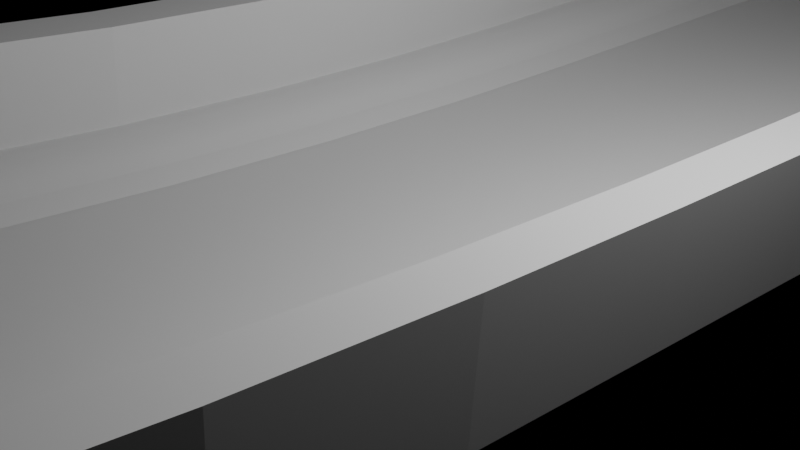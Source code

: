 # Source: Base.blend  (saved by Blender 3.0.42; exported with 4.5.12 LTS)
import bpy
from mathutils import Matrix  # noqa: F401  (used for matrix-valued properties, if any)

bpy.ops.wm.read_factory_settings(use_empty=True)
scene = bpy.context.scene
scene.name = 'Scene'

# ---- collections
col_collection = bpy.data.collections.new('Collection'); scene.collection.children.link(col_collection)

# ---- materials (node trees are filled in below, after node groups)
mat_material = bpy.data.materials.new('Material')

# ---- node groups
ng_auto_smooth = bpy.data.node_groups.new('Auto Smooth', 'GeometryNodeTree')
_s = ng_auto_smooth.interface.new_socket(name='Geometry', in_out='OUTPUT', socket_type='NodeSocketGeometry')
_s = ng_auto_smooth.interface.new_socket(name='Geometry', in_out='INPUT', socket_type='NodeSocketGeometry')
_s = ng_auto_smooth.interface.new_socket(name='Angle', in_out='INPUT', socket_type='NodeSocketFloat')
_s.subtype = 'ANGLE'
_s.min_value = 0.0
_s.max_value = 3.142
ng_auto_smooth.is_modifier = True
_N = ng_auto_smooth.nodes; _L = ng_auto_smooth.links
n0 = _N.new('NodeGroupOutput'); n0.name = 'Group Output'; n0.location = (480, -100)
n1 = _N.new('NodeGroupInput'); n1.name = 'Group Input'; n1.location = (-420, -300)
n2 = _N.new('NodeGroupInput'); n2.name = 'Group Input.001'; n2.location = (-60, -100)
n3 = _N.new('GeometryNodeSetShadeSmooth'); n3.name = 'Set Shade Smooth'; n3.location = (120, -100)
n3.domain = 'EDGE'
n4 = _N.new('GeometryNodeSetShadeSmooth'); n4.name = 'Set Shade Smooth.001'; n4.location = (300, -100)
n5 = _N.new('GeometryNodeInputMeshEdgeAngle'); n5.name = 'Edge Angle'; n5.location = (-420, -220)
n6 = _N.new('GeometryNodeInputEdgeSmooth'); n6.name = 'Is Edge Smooth'; n6.location = (-60, -160)
n7 = _N.new('GeometryNodeInputShadeSmooth'); n7.name = 'Is Face Smooth'; n7.location = (-240, -340)
n8 = _N.new('FunctionNodeBooleanMath'); n8.name = 'Boolean Math'; n8.location = (-60, -220)
n9 = _N.new('FunctionNodeCompare'); n9.name = 'Compare'; n9.location = (-240, -180)
n9.operation = 'LESS_EQUAL'
_L.new(n5.outputs[0], n9.inputs[0])
_L.new(n4.outputs[0], n0.inputs[0])
_L.new(n1.outputs[1], n9.inputs[1])
_L.new(n9.outputs[0], n8.inputs[0])
_L.new(n7.outputs[0], n8.inputs[1])
_L.new(n2.outputs[0], n3.inputs[0])
_L.new(n6.outputs[0], n3.inputs[1])
_L.new(n3.outputs[0], n4.inputs[0])
_L.new(n8.outputs[0], n3.inputs[2])
n0.is_active_output = True

# ---- material node trees
mat_material.use_nodes = True; mat_material.node_tree.nodes.clear()
_N = mat_material.node_tree.nodes; _L = mat_material.node_tree.links
n0 = _N.new('ShaderNodeBsdfPrincipled'); n0.name = 'Principled BSDF'; n0.location = (10, 300)
n0.distribution = 'GGX'
n0.subsurface_method = 'BURLEY'
n0.inputs[3].default_value = 1.45
n0.inputs[27].default_value = (0.0, 0.0, 0.0, 1.0)
n0.inputs[28].default_value = 1.0
n1 = _N.new('ShaderNodeOutputMaterial'); n1.name = 'Material Output'; n1.location = (300, 300)
_L.new(n0.outputs[0], n1.inputs[0])
n1.is_active_output = True

# ---- cameras
cam_camera = bpy.data.cameras.new('Camera')
cam_camera.clip_end = 100.0
cam_camera.ortho_scale = 7.314

# ---- lights
light_light = bpy.data.lights.new('Light', 'POINT')
light_light.transmission_factor = 0.0
light_light.energy = 1000.0
light_light.shadow_soft_size = 0.1
light_light.shadow_maximum_resolution = 0.006
light_light.use_absolute_resolution = True

# ---- meshes
me_cube = bpy.data.meshes.new('Cube')
me_cube.from_pydata([(0.0, 1.0, 0.0), (0.0, -1.0, 0.1519), (0.0, -1.0, 0.0), (0.0, 1.0, 0.1519), (-2.501, 1.0, 0.01877), (-2.501, -1.0, 0.01877), (-2.501, -1.0, 0.3232), (-2.501, 1.0, 0.3232), (-3.0, 1.0, 0.0), (-3.0, -1.0, 0.0), (-3.0, -1.0, 0.2889), (-3.0, 1.0, 0.2889), (-2.501, -1.0, 1.371), (-2.501, 1.0, 1.371), (-3.0, -1.0, 1.371), (-3.0, 1.0, 1.371), (-1.243, 1.0, 0.1759), (-1.243, 1.0, 0.01586), (-1.243, -1.0, 0.1759), (-1.243, -1.0, 0.01586), (-2.25, 1.0, 0.4044), (-1.998, 1.0, 0.4418), (-1.746, 1.0, 0.3458), (-2.25, -1.0, 0.4044), (-1.998, -1.0, 0.4418), (-1.746, -1.0, 0.3458), (-1.622, 1.0, 0.2595), (-1.376, 1.0, 0.1504), (-1.591, 1.0, 0.2478), (-1.555, 1.0, 0.2334), (-1.517, 1.0, 0.2172), (-1.478, 1.0, 0.2), (-1.44, 1.0, 0.1825), (-1.405, 1.0, 0.1657), (-1.376, -1.0, 0.1504), (-1.622, -1.0, 0.2595), (-1.405, -1.0, 0.1657), (-1.44, -1.0, 0.1825), (-1.478, -1.0, 0.2), (-1.517, -1.0, 0.2172), (-1.555, -1.0, 0.2334), (-1.591, -1.0, 0.2478)], [], [(23, 20, 7, 6), (4, 5, 9, 8), (17, 19, 5, 4), (9, 10, 11, 8), (12, 13, 15, 14), (11, 10, 14, 15), (6, 7, 13, 12), (18, 1, 3, 16), (17, 0, 2, 19), (35, 26, 22, 25), (25, 22, 21, 24), (24, 21, 20, 23), (26, 35, 41, 28), (28, 41, 40, 29), (29, 40, 39, 30), (30, 39, 38, 31), (31, 38, 37, 32), (32, 37, 36, 33), (33, 36, 34, 27), (18, 16, 27, 34)])
me_cube.polygons.foreach_set('use_smooth', [True] * 20)
_uv = me_cube.uv_layers.new(name='UVMap')
_uv.uv.foreach_set('vector', [0.875, 0.75, 0.875, 0.5, 0.875, 0.5, 0.875, 0.75, 0.125, 0.5, 0.125, 0.75, 0.125, 0.75, 0.125, 0.5, 0.125, 0.5, 0.125, 0.75, 0.125, 0.75, 0.125, 0.5, 0.375, 0.0, 0.625, 0.0, 0.625, 0.25, 0.375, 0.25, 0.875, 0.75, 0.875, 0.5, 0.875, 0.5, 0.875, 0.75, 0.625, 0.25, 0.625, 0.0, 0.625, 0.0, 0.625, 0.25, 0.875, 0.75, 0.875, 0.5, 0.875, 0.5, 0.875, 0.75, 0.875, 0.75, 0.75, 0.75, 0.75, 0.5, 0.875, 0.5, 0.125, 0.5, 0.25, 0.5, 0.25, 0.75, 0.125, 0.75, 0.875, 0.75, 0.875, 0.5, 0.875, 0.5, 0.875, 0.75, 0.875, 0.75, 0.875, 0.5, 0.875, 0.5, 0.875, 0.75, 0.875, 0.75, 0.875, 0.5, 0.875, 0.5, 0.875, 0.75, 0.875, 0.5, 0.875, 0.75, 0.875, 0.75, 0.875, 0.5, 0.875, 0.5, 0.875, 0.75, 0.875, 0.75, 0.875, 0.5, 0.875, 0.5, 0.875, 0.75, 0.875, 0.75, 0.875, 0.5, 0.875, 0.5, 0.875, 0.75, 0.875, 0.75, 0.875, 0.5, 0.875, 0.5, 0.875, 0.75, 0.875, 0.75, 0.875, 0.5, 0.875, 0.5, 0.875, 0.75, 0.875, 0.75, 0.875, 0.5, 0.875, 0.5, 0.875, 0.75, 0.875, 0.75, 0.875, 0.5, 0.875, 0.75, 0.875, 0.5, 0.875, 0.5, 0.875, 0.75])
me_cube.materials.append(mat_material)
me_cube.use_remesh_preserve_volume = False
me_cube.use_remesh_preserve_attributes = False
me_cube.use_mirror_vertex_groups = False
me_cube.update()
me_cube_001 = bpy.data.meshes.new('Cube.001')
me_cube_001.from_pydata([(-1.0, -1.0, -1.0), (-1.849, -1.849, 3.149), (-1.0, 1.0, -1.0), (-1.849, 1.849, 3.149), (1.0, -1.0, -1.0), (1.849, -1.849, 3.149), (1.0, 1.0, -1.0), (1.849, 1.849, 3.149), (-1.849, -1.849, 8.407), (-1.849, 1.849, 8.407), (1.849, 1.849, 8.407), (1.849, -1.849, 8.407)], [], [(0, 1, 3, 2), (2, 3, 7, 6), (6, 7, 5, 4), (4, 5, 1, 0), (2, 6, 4, 0), (1, 5, 11, 8), (10, 9, 8, 11), (7, 3, 9, 10), (5, 7, 10, 11), (3, 1, 8, 9)])
_uv = me_cube_001.uv_layers.new(name='UVMap')
_uv.uv.foreach_set('vector', [0.375, 0.0, 0.625, 0.0, 0.625, 0.25, 0.375, 0.25, 0.375, 0.25, 0.625, 0.25, 0.625, 0.5, 0.375, 0.5, 0.375, 0.5, 0.625, 0.5, 0.625, 0.75, 0.375, 0.75, 0.375, 0.75, 0.625, 0.75, 0.625, 1.0, 0.375, 1.0, 0.125, 0.5, 0.375, 0.5, 0.375, 0.75, 0.125, 0.75, 0.625, 1.0, 0.625, 0.75, 0.625, 0.75, 0.625, 1.0, 0.625, 0.5, 0.875, 0.5, 0.875, 0.75, 0.625, 0.75, 0.625, 0.5, 0.625, 0.25, 0.625, 0.25, 0.625, 0.5, 0.625, 0.75, 0.625, 0.5, 0.625, 0.5, 0.625, 0.75, 0.625, 0.25, 0.625, 0.0, 0.625, 0.0, 0.625, 0.25])
me_cube_001.use_remesh_fix_poles = True
me_cube_001.use_remesh_preserve_attributes = False
me_cube_001.update()

# ---- curves / text
cu_nurbspath = bpy.data.curves.new('NurbsPath', 'CURVE')
cu_nurbspath.dimensions = '3D'
_sp = cu_nurbspath.splines.new('NURBS'); _sp.points.add(22)
_sp.points.foreach_set('co', [-26.63, -76.14, 1.868, 1.0, 27.1, -75.62, 1.868, 1.0, 37.39, -76.2, 2.209, 1.0, 52.48, -75.99, 2.55, 1.0, 59.78, -57.77, 0.0, 1.0, 60.08, -39.73, 0.0, 1.0, 60.17, -17.5, 0.0, 1.0, 60.35, 7.563, 0.0, 1.0, 61.17, 26.97, 0.0, 1.0, 50.97, 33.9, 0.0, 1.0, 36.48, 33.72, 0.0, 1.0, 15.16, 33.81, 0.0, 1.0, -1.701, 35.54, 0.0, 1.0, -14.99, 31.21, 0.0, 1.0, -16.81, 21.03, 0.0, 1.0, -17.8, 4.632, 0.0, 1.0, -5.649, 3.344e-07, 0.0, 1.0, 6.576, -2e-07, 0.0, 1.0, 15.85, -6.055e-07, 0.0, 1.0, 20.38, -7.96, 0.0, 1.0, 21.24, -19.05, 1.172, 1.0, 20.93, -40.91, -14.55, 1.0, -33.45, -33.66, 1.172, 1.0])
_sp.points.foreach_set('radius', [1.0, 1.0, 1.0, 1.0, 1.0, 1.0, 1.0, 1.0, 1.0, 1.0, 1.0, 1.0, 1.0, 1.0, 1.639, 1.706, 1.0, 1.0, 1.624, 1.898, 1.257, 1.257, 1.257])
_sp.order_u = 5
_sp.order_v = 0
_sp.use_endpoint_u = True
cu_nurbspath.use_path = True
cu_nurbspath.fill_mode = 'FULL'

# ---- objects
ob_cube = bpy.data.objects.new('Cube', me_cube)
ob_light = bpy.data.objects.new('Light', light_light)
ob_camera = bpy.data.objects.new('Camera', cam_camera)
ob_nurbspath = bpy.data.objects.new('NurbsPath', cu_nurbspath)
ob_cube_001 = bpy.data.objects.new('Cube.001', me_cube_001)

# ---- transforms, parenting, visibility, modifiers, constraints
ob_cube.location = (0.0, 0.0, 0.0)
ob_cube.lock_rotations_4d = False
ob_cube.empty_display_type = 'ARROWS'
ob_cube.lineart.crease_threshold = 0.0
_m = ob_cube.modifiers.new('Mirror', 'MIRROR')
_m = ob_cube.modifiers.new('Array', 'ARRAY')
_m.fit_type = 'FIT_CURVE'
_m.fit_length = 8.7
_m.curve = ob_nurbspath
_m.relative_offset_displace = (0.0, 1.0, 0.0)
_m = ob_cube.modifiers.new('Curve', 'CURVE')
_m.object = ob_nurbspath
_m = ob_cube.modifiers.new('Auto Smooth', 'NODES')
_m.node_group = ng_auto_smooth
_gi = [s.identifier for s in ng_auto_smooth.interface.items_tree if s.item_type == 'SOCKET' and s.in_out == 'INPUT']
_m[_gi[1]] = 0.5236  # Angle
ob_light.location = (4.076, 1.005, 5.904)
ob_light.rotation_euler = (0.6503, 0.05522, 1.866)
ob_light.lock_rotations_4d = False
ob_light.empty_display_type = 'ARROWS'
ob_light.color = (0.0, 0.0, 0.0, 0.0)
ob_light.lineart.crease_threshold = 0.0
ob_camera.location = (7.359, -6.926, 4.958)
ob_camera.rotation_euler = (1.109, 0.0, 0.8149)
ob_camera.lock_rotations_4d = False
ob_camera.empty_display_type = 'ARROWS'
ob_camera.color = (0.0, 0.0, 0.0, 0.0)
ob_camera.display_type = 'WIRE'
ob_camera.lineart.crease_threshold = 0.0
ob_nurbspath.location = (0.0, 0.0, 0.0)
ob_nurbspath.rotation_euler = (0.0, -0.0, 1.571)
ob_cube_001.location = (0.0, -25.76, 0.0)
ob_cube_001.scale = (0.8043, 0.8043, 0.8043)
_m = ob_cube_001.modifiers.new('Array', 'ARRAY')
_m.fit_type = 'FIT_CURVE'
_m.curve = ob_nurbspath
_m.relative_offset_displace = (0.0, 11.5, 0.0)
_m = ob_cube_001.modifiers.new('Curve', 'CURVE')
_m.object = ob_nurbspath

# ---- collection membership
col_collection.objects.link(ob_cube)
col_collection.objects.link(ob_light)
col_collection.objects.link(ob_camera)
col_collection.objects.link(ob_nurbspath)
col_collection.objects.link(ob_cube_001)

# ---- scene / render settings (as saved in the file)
scene.camera = ob_camera
scene.frame_start = 1; scene.frame_end = 250; scene.frame_set(0)
scene.render.engine = 'CYCLES'
scene.render.use_persistent_data = True
scene.cycles.feature_set = 'EXPERIMENTAL'
scene.cycles.samples = 32
scene.cycles.sampling_pattern = 'TABULATED_SOBOL'
scene.cycles.use_light_tree = False
scene.view_settings.view_transform = 'Filmic'
bpy.context.view_layer.update()
